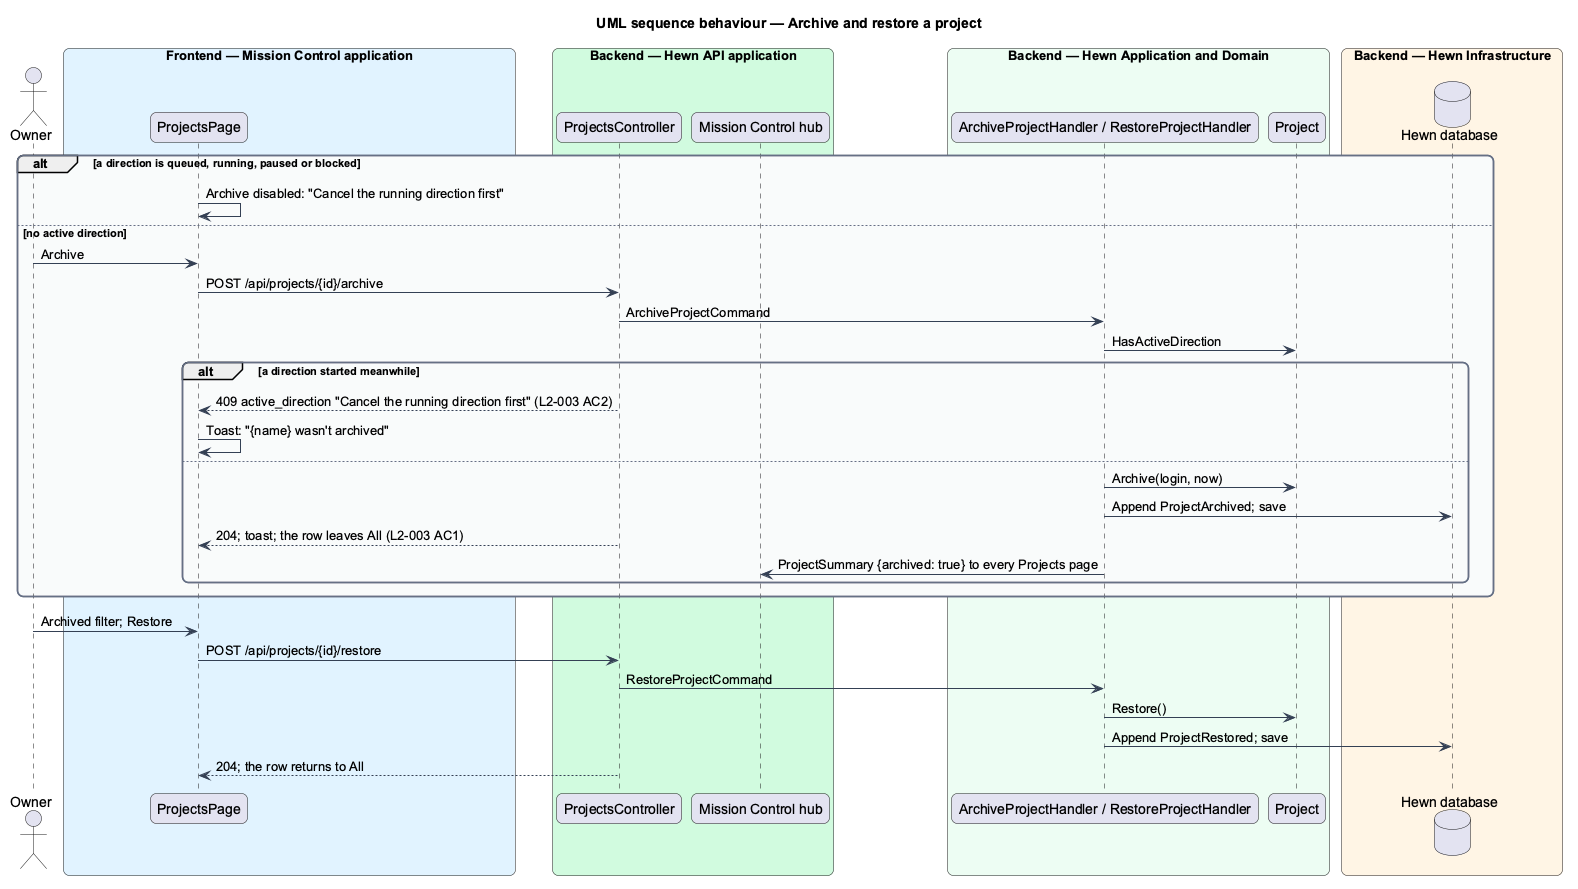

The diagram above was rendered by PlantUML. Its source (embedded in the PNG):
@startuml
title UML sequence behaviour — Archive and restore a project
skinparam backgroundColor #FFFFFF
skinparam shadowing false
skinparam roundcorner 12
skinparam defaultFontName Arial
skinparam ArrowColor #344054
skinparam rectangle {
  BorderColor #344054
  FontColor #101828
}
skinparam package {
  BorderColor #667085
  FontColor #101828
  BackgroundColor #F9FAFB
}
skinparam sequenceMessageAlign left
actor "Owner" as owner
box "Frontend — Mission Control application" #E0F2FE
  participant "ProjectsPage" as page
end box
box "Backend — Hewn API application" #D1FADF
  participant "ProjectsController" as ctrl
  participant "Mission Control hub" as hub
end box
box "Backend — Hewn Application and Domain" #ECFDF3
  participant "ArchiveProjectHandler / RestoreProjectHandler" as arch
  participant "Project" as proj
end box
box "Backend — Hewn Infrastructure" #FFF4E5
  database "Hewn database" as db
end box
alt a direction is queued, running, paused or blocked
  page -> page : Archive disabled: "Cancel the running direction first"
else no active direction
  owner -> page : Archive
  page -> ctrl : POST /api/projects/{id}/archive
  ctrl -> arch : ArchiveProjectCommand
  arch -> proj : HasActiveDirection
  alt a direction started meanwhile
    ctrl --> page : 409 active_direction "Cancel the running direction first" (L2-003 AC2)
    page -> page : Toast: "{name} wasn't archived"
  else
    arch -> proj : Archive(login, now)
    arch -> db : Append ProjectArchived; save
    ctrl --> page : 204; toast; the row leaves All (L2-003 AC1)
    arch -> hub : ProjectSummary {archived: true} to every Projects page
  end
end
owner -> page : Archived filter; Restore
page -> ctrl : POST /api/projects/{id}/restore
ctrl -> arch : RestoreProjectCommand
arch -> proj : Restore()
arch -> db : Append ProjectRestored; save
ctrl --> page : 204; the row returns to All
@enduml